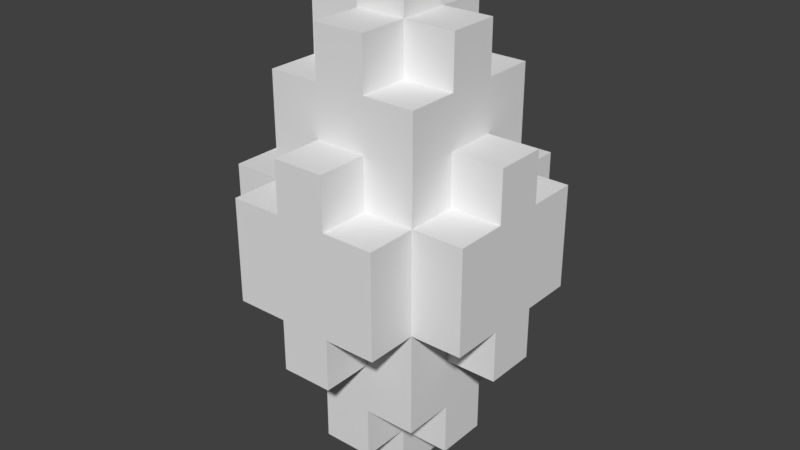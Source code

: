 # Source: BlueCrystalProjectile.blend  (saved by Blender 2.79.0; exported with 4.5.12 LTS)
import bpy
from mathutils import Matrix  # noqa: F401  (used for matrix-valued properties, if any)

bpy.ops.wm.read_factory_settings(use_empty=True)
scene = bpy.context.scene
scene.name = 'Scene'

# ---- collections
col_collection_1 = bpy.data.collections.new('Collection 1'); scene.collection.children.link(col_collection_1)

# ---- world
world_world = bpy.data.worlds.new('World'); scene.world = world_world
world_world.color = (0.05088, 0.05088, 0.05088)
world_world.use_sun_shadow = False
world_world.sun_shadow_jitter_overblur = 0.0
world_world.cycles.sampling_method = 'MANUAL'

# ---- meshes
me_bluecrystalprojectile_001 = bpy.data.meshes.new('BlueCrystalProjectile.001')
me_bluecrystalprojectile_001.from_pydata([(-0.015, -0.015, -0.15), (-0.015, -0.015, -0.12), (-0.015, 0.015, -0.12), (-0.015, 0.015, -0.15), (-0.015, -0.045, -0.12), (-0.015, -0.045, -0.09), (-0.015, -0.015, -0.09), (-0.045, -0.015, -0.12), (-0.045, -0.015, -0.09), (-0.045, 0.015, -0.09), (-0.045, 0.015, -0.12), (-0.015, 0.015, -0.09), (-0.015, 0.045, -0.09), (-0.015, 0.045, -0.12), (-0.045, -0.045, -0.09), (-0.045, -0.045, -0.06), (-0.045, -0.015, -0.06), (-0.045, 0.015, -0.06), (-0.045, 0.045, -0.06), (-0.045, 0.045, -0.09), (-0.015, -0.075, -0.06), (-0.015, -0.075, -0.03), (-0.015, -0.045, -0.03), (-0.015, -0.045, -0.06), (-0.045, -0.045, -0.03), (-0.045, -0.015, -0.03), (-0.075, -0.015, -0.06), (-0.075, -0.015, -0.03), (-0.075, 0.015, -0.03), (-0.075, 0.015, -0.06), (-0.045, 0.015, -0.03), (-0.045, 0.045, -0.03), (-0.015, 0.045, -0.06), (-0.015, 0.045, -0.03), (-0.015, 0.075, -0.03), (-0.015, 0.075, -0.06), (-0.045, -0.075, -0.03), (-0.045, -0.075, 6.892e-08), (-0.045, -0.045, 6.892e-08), (-0.075, -0.045, -0.03), (-0.075, -0.045, 6.892e-08), (-0.075, -0.015, 6.892e-08), (-0.075, 0.015, 6.892e-08), (-0.075, 0.045, 6.892e-08), (-0.075, 0.045, -0.03), (-0.045, 0.045, 6.892e-08), (-0.045, 0.075, 6.892e-08), (-0.045, 0.075, -0.03), (-0.045, -0.075, 0.03), (-0.045, -0.045, 0.03), (-0.075, -0.045, 0.03), (-0.075, -0.015, 0.03), (-0.075, 0.015, 0.03), (-0.075, 0.045, 0.03), (-0.045, 0.045, 0.03), (-0.045, 0.075, 0.03), (-0.015, -0.075, 0.03), (-0.015, -0.075, 0.06), (-0.015, -0.045, 0.06), (-0.015, -0.045, 0.03), (-0.045, -0.045, 0.06), (-0.045, -0.015, 0.06), (-0.045, -0.015, 0.03), (-0.075, -0.015, 0.06), (-0.075, 0.015, 0.06), (-0.045, 0.015, 0.03), (-0.045, 0.015, 0.06), (-0.045, 0.045, 0.06), (-0.015, 0.045, 0.03), (-0.015, 0.045, 0.06), (-0.015, 0.075, 0.06), (-0.015, 0.075, 0.03), (-0.045, -0.045, 0.09), (-0.045, -0.015, 0.09), (-0.045, 0.015, 0.09), (-0.045, 0.045, 0.09), (-0.015, -0.045, 0.09), (-0.015, -0.045, 0.12), (-0.015, -0.015, 0.12), (-0.015, -0.015, 0.09), (-0.045, -0.015, 0.12), (-0.045, 0.015, 0.12), (-0.015, 0.015, 0.09), (-0.015, 0.015, 0.12), (-0.015, 0.045, 0.12), (-0.015, 0.045, 0.09), (-0.015, -0.015, 0.15), (-0.015, 0.015, 0.15), (0.015, -0.015, -0.15), (0.015, 0.015, -0.15), (0.015, 0.015, -0.12), (0.015, -0.015, -0.12), (0.015, -0.045, -0.12), (0.015, -0.015, -0.09), (0.015, -0.045, -0.09), (0.045, -0.015, -0.12), (0.045, 0.015, -0.12), (0.045, 0.015, -0.09), (0.045, -0.015, -0.09), (0.015, 0.045, -0.12), (0.015, 0.045, -0.09), (0.015, 0.015, -0.09), (0.045, -0.045, -0.09), (0.045, -0.015, -0.06), (0.045, -0.045, -0.06), (0.045, 0.015, -0.06), (0.045, 0.045, -0.09), (0.045, 0.045, -0.06), (0.015, -0.075, -0.06), (0.015, -0.045, -0.06), (0.015, -0.045, -0.03), (0.015, -0.075, -0.03), (0.045, -0.015, -0.03), (0.045, -0.045, -0.03), (0.075, -0.015, -0.06), (0.075, 0.015, -0.06), (0.075, 0.015, -0.03), (0.075, -0.015, -0.03), (0.045, 0.045, -0.03), (0.045, 0.015, -0.03), (0.015, 0.045, -0.06), (0.015, 0.075, -0.06), (0.015, 0.075, -0.03), (0.015, 0.045, -0.03), (0.045, -0.075, -0.03), (0.045, -0.045, 6.892e-08), (0.045, -0.075, 6.892e-08), (0.075, -0.045, -0.03), (0.075, -0.015, 6.892e-08), (0.075, -0.045, 6.892e-08), (0.075, 0.015, 6.892e-08), (0.075, 0.045, -0.03), (0.075, 0.045, 6.892e-08), (0.045, 0.075, -0.03), (0.045, 0.075, 6.892e-08), (0.045, 0.045, 6.892e-08), (0.045, -0.045, 0.03), (0.045, -0.075, 0.03), (0.075, -0.015, 0.03), (0.075, -0.045, 0.03), (0.075, 0.015, 0.03), (0.075, 0.045, 0.03), (0.045, 0.075, 0.03), (0.045, 0.045, 0.03), (0.015, -0.075, 0.03), (0.015, -0.045, 0.03), (0.015, -0.045, 0.06), (0.015, -0.075, 0.06), (0.045, -0.015, 0.03), (0.045, -0.015, 0.06), (0.045, -0.045, 0.06), (0.075, 0.015, 0.06), (0.075, -0.015, 0.06), (0.045, 0.015, 0.03), (0.045, 0.045, 0.06), (0.045, 0.015, 0.06), (0.015, 0.045, 0.03), (0.015, 0.075, 0.03), (0.015, 0.075, 0.06), (0.015, 0.045, 0.06), (0.045, -0.015, 0.09), (0.045, -0.045, 0.09), (0.045, 0.015, 0.09), (0.045, 0.045, 0.09), (0.015, -0.045, 0.09), (0.015, -0.015, 0.09), (0.015, -0.015, 0.12), (0.015, -0.045, 0.12), (0.045, 0.015, 0.12), (0.045, -0.015, 0.12), (0.015, 0.015, 0.09), (0.015, 0.045, 0.09), (0.015, 0.045, 0.12), (0.015, 0.015, 0.12), (0.015, 0.015, 0.15), (0.015, -0.015, 0.15), (-0.015, -0.075, 6.892e-08), (0.015, -0.075, 6.892e-08), (-0.015, 0.075, 6.892e-08), (0.015, 0.075, 6.892e-08)], [], [(0, 1, 2, 3), (4, 5, 6, 1), (7, 8, 9, 10), (2, 11, 12, 13), (14, 15, 16, 8), (8, 16, 17, 9), (9, 17, 18, 19), (20, 21, 22, 23), (15, 24, 25, 16), (26, 27, 28, 29), (17, 30, 31, 18), (32, 33, 34, 35), (36, 37, 38, 24), (39, 40, 41, 27), (27, 41, 42, 28), (28, 42, 43, 44), (31, 45, 46, 47), (37, 48, 49, 38), (40, 50, 51, 41), (41, 51, 52, 42), (42, 52, 53, 43), (45, 54, 55, 46), (56, 57, 58, 59), (49, 60, 61, 62), (51, 63, 64, 52), (65, 66, 67, 54), (68, 69, 70, 71), (60, 72, 73, 61), (61, 73, 74, 66), (66, 74, 75, 67), (76, 77, 78, 79), (73, 80, 81, 74), (82, 83, 84, 85), (78, 86, 87, 83), (88, 89, 90, 91), (92, 91, 93, 94), (95, 96, 97, 98), (90, 99, 100, 101), (102, 98, 103, 104), (98, 97, 105, 103), (97, 106, 107, 105), (108, 109, 110, 111), (104, 103, 112, 113), (114, 115, 116, 117), (105, 107, 118, 119), (120, 121, 122, 123), (124, 113, 125, 126), (127, 117, 128, 129), (117, 116, 130, 128), (116, 131, 132, 130), (118, 133, 134, 135), (126, 125, 136, 137), (129, 128, 138, 139), (128, 130, 140, 138), (130, 132, 141, 140), (135, 134, 142, 143), (144, 145, 146, 147), (136, 148, 149, 150), (138, 140, 151, 152), (153, 143, 154, 155), (156, 157, 158, 159), (150, 149, 160, 161), (149, 155, 162, 160), (155, 154, 163, 162), (164, 165, 166, 167), (160, 162, 168, 169), (170, 171, 172, 173), (166, 173, 174, 175), (0, 88, 91, 1), (4, 92, 94, 5), (7, 1, 6, 8), (91, 95, 98, 93), (14, 5, 23, 15), (5, 94, 109, 23), (94, 102, 104, 109), (20, 108, 111, 21), (15, 23, 22, 24), (109, 104, 113, 110), (26, 16, 25, 27), (103, 114, 117, 112), (36, 21, 176, 37), (21, 111, 177, 176), (111, 124, 126, 177), (39, 24, 38, 40), (113, 127, 129, 125), (37, 176, 56, 48), (176, 177, 144, 56), (177, 126, 137, 144), (40, 38, 49, 50), (125, 129, 139, 136), (56, 144, 147, 57), (49, 59, 58, 60), (145, 136, 150, 146), (51, 62, 61, 63), (148, 138, 152, 149), (60, 58, 76, 72), (58, 146, 164, 76), (146, 150, 161, 164), (76, 164, 167, 77), (73, 79, 78, 80), (165, 160, 169, 166), (78, 166, 175, 86), (3, 2, 90, 89), (10, 9, 11, 2), (90, 101, 97, 96), (13, 12, 100, 99), (19, 18, 32, 12), (12, 32, 120, 100), (100, 120, 107, 106), (29, 28, 30, 17), (105, 119, 116, 115), (18, 31, 33, 32), (120, 123, 118, 107), (35, 34, 122, 121), (44, 43, 45, 31), (118, 135, 132, 131), (47, 46, 178, 34), (34, 178, 179, 122), (122, 179, 134, 133), (43, 53, 54, 45), (135, 143, 141, 132), (46, 55, 71, 178), (178, 71, 157, 179), (179, 157, 142, 134), (52, 64, 66, 65), (153, 155, 151, 140), (54, 67, 69, 68), (156, 159, 154, 143), (71, 70, 158, 157), (67, 75, 85, 69), (69, 85, 171, 159), (159, 171, 163, 154), (74, 81, 83, 82), (170, 173, 168, 162), (85, 84, 172, 171), (83, 87, 174, 173), (0, 3, 89, 88), (4, 1, 91, 92), (7, 10, 2, 1), (91, 90, 96, 95), (2, 13, 99, 90), (14, 8, 6, 5), (94, 93, 98, 102), (9, 19, 12, 11), (101, 100, 106, 97), (20, 23, 109, 108), (26, 29, 17, 16), (103, 105, 115, 114), (32, 35, 121, 120), (36, 24, 22, 21), (111, 110, 113, 124), (39, 27, 25, 24), (113, 112, 117, 127), (28, 44, 31, 30), (119, 118, 131, 116), (31, 47, 34, 33), (123, 122, 133, 118), (48, 56, 59, 49), (144, 137, 136, 145), (50, 49, 62, 51), (136, 139, 138, 148), (52, 65, 54, 53), (153, 140, 141, 143), (54, 68, 71, 55), (156, 143, 142, 157), (57, 147, 146, 58), (63, 61, 66, 64), (149, 152, 151, 155), (69, 159, 158, 70), (72, 76, 79, 73), (164, 161, 160, 165), (74, 82, 85, 75), (170, 162, 163, 171), (77, 167, 166, 78), (80, 78, 83, 81), (166, 169, 168, 173), (83, 173, 172, 84), (86, 175, 174, 87)])
_ca = me_bluecrystalprojectile_001.color_attributes.new('Col', 'BYTE_COLOR', 'CORNER')
_ca.data.foreach_set('color', [0.0319, 0.09759, 1.0, 1.0, 0.0319, 0.09759, 1.0, 1.0, 0.0319, 0.09759, 1.0, 1.0, 0.0319, 0.09759, 1.0, 1.0, 0.0319, 0.09759, 1.0, 1.0, 0.0319, 0.09759, 1.0, 1.0, 0.0319, 0.09759, 1.0, 1.0, 0.0319, 0.09759, 1.0, 1.0, 0.0319, 0.09759, 1.0, 1.0, 0.0319, 0.09759, 1.0, 1.0, 0.0319, 0.09759, 1.0, 1.0, 0.0319, 0.09759, 1.0, 1.0, 0.0319, 0.09759, 1.0, 1.0, 0.0319, 0.09759, 1.0, 1.0, 0.0319, 0.09759, 1.0, 1.0, 0.0319, 0.09759, 1.0, 1.0, 0.07036, 0.04231, 1.0, 1.0, 0.07036, 0.04231, 1.0, 1.0, 0.07036, 0.04231, 1.0, 1.0, 0.07036, 0.04231, 1.0, 1.0, 0.0319, 0.09759, 1.0, 1.0, 0.0319, 0.09759, 1.0, 1.0, 0.0319, 0.09759, 1.0, 1.0, 0.0319, 0.09759, 1.0, 1.0, 0.0319, 0.09759, 1.0, 1.0, 0.0319, 0.09759, 1.0, 1.0, 0.0319, 0.09759, 1.0, 1.0, 0.0319, 0.09759, 1.0, 1.0, 0.0319, 0.09759, 1.0, 1.0, 0.0319, 0.09759, 1.0, 1.0, 0.0319, 0.09759, 1.0, 1.0, 0.0319, 0.09759, 1.0, 1.0, 0.0319, 0.09759, 1.0, 1.0, 0.0319, 0.09759, 1.0, 1.0, 0.0319, 0.09759, 1.0, 1.0, 0.0319, 0.09759, 1.0, 1.0, 0.0319, 0.09759, 1.0, 1.0, 0.0319, 0.09759, 1.0, 1.0, 0.0319, 0.09759, 1.0, 1.0, 0.0319, 0.09759, 1.0, 1.0, 0.0319, 0.09759, 1.0, 1.0, 0.0319, 0.09759, 1.0, 1.0, 0.0319, 0.09759, 1.0, 1.0, 0.0319, 0.09759, 1.0, 1.0, 0.0319, 0.09759, 1.0, 1.0, 0.0319, 0.09759, 1.0, 1.0, 0.0319, 0.09759, 1.0, 1.0, 0.0319, 0.09759, 1.0, 1.0, 0.07036, 0.04231, 1.0, 1.0, 0.07036, 0.04231, 1.0, 1.0, 0.07036, 0.04231, 1.0, 1.0, 0.07036, 0.04231, 1.0, 1.0, 0.0319, 0.09759, 1.0, 1.0, 0.0319, 0.09759, 1.0, 1.0, 0.0319, 0.09759, 1.0, 1.0, 0.0319, 0.09759, 1.0, 1.0, 0.0319, 0.09759, 1.0, 1.0, 0.0319, 0.09759, 1.0, 1.0, 0.0319, 0.09759, 1.0, 1.0, 0.0319, 0.09759, 1.0, 1.0, 0.07036, 0.04231, 1.0, 1.0, 0.07036, 0.04231, 1.0, 1.0, 0.07036, 0.04231, 1.0, 1.0, 0.07036, 0.04231, 1.0, 1.0, 0.0319, 0.09759, 1.0, 1.0, 0.0319, 0.09759, 1.0, 1.0, 0.0319, 0.09759, 1.0, 1.0, 0.0319, 0.09759, 1.0, 1.0, 0.0319, 0.09759, 1.0, 1.0, 0.0319, 0.09759, 1.0, 1.0, 0.0319, 0.09759, 1.0, 1.0, 0.0319, 0.09759, 1.0, 1.0, 0.07036, 0.04231, 1.0, 1.0, 0.07036, 0.04231, 1.0, 1.0, 0.07036, 0.04231, 1.0, 1.0, 0.07036, 0.04231, 1.0, 1.0, 0.0319, 0.09759, 1.0, 1.0, 0.0319, 0.09759, 1.0, 1.0, 0.0319, 0.09759, 1.0, 1.0, 0.0319, 0.09759, 1.0, 1.0, 0.0319, 0.09759, 1.0, 1.0, 0.0319, 0.09759, 1.0, 1.0, 0.0319, 0.09759, 1.0, 1.0, 0.0319, 0.09759, 1.0, 1.0, 0.0319, 0.09759, 1.0, 1.0, 0.0319, 0.09759, 1.0, 1.0, 0.0319, 0.09759, 1.0, 1.0, 0.0319, 0.09759, 1.0, 1.0, 0.0319, 0.09759, 1.0, 1.0, 0.0319, 0.09759, 1.0, 1.0, 0.0319, 0.09759, 1.0, 1.0, 0.0319, 0.09759, 1.0, 1.0, 0.0319, 0.09759, 1.0, 1.0, 0.0319, 0.09759, 1.0, 1.0, 0.0319, 0.09759, 1.0, 1.0, 0.0319, 0.09759, 1.0, 1.0, 0.0319, 0.09759, 1.0, 1.0, 0.0319, 0.09759, 1.0, 1.0, 0.0319, 0.09759, 1.0, 1.0, 0.0319, 0.09759, 1.0, 1.0, 0.0319, 0.09759, 1.0, 1.0, 0.0319, 0.09759, 1.0, 1.0, 0.0319, 0.09759, 1.0, 1.0, 0.0319, 0.09759, 1.0, 1.0, 0.0319, 0.09759, 1.0, 1.0, 0.0319, 0.09759, 1.0, 1.0, 0.0319, 0.09759, 1.0, 1.0, 0.0319, 0.09759, 1.0, 1.0, 0.07036, 0.04231, 1.0, 1.0, 0.07036, 0.04231, 1.0, 1.0, 0.07036, 0.04231, 1.0, 1.0, 0.07036, 0.04231, 1.0, 1.0, 0.0319, 0.09759, 1.0, 1.0, 0.0319, 0.09759, 1.0, 1.0, 0.0319, 0.09759, 1.0, 1.0, 0.0319, 0.09759, 1.0, 1.0, 0.0319, 0.09759, 1.0, 1.0, 0.0319, 0.09759, 1.0, 1.0, 0.0319, 0.09759, 1.0, 1.0, 0.0319, 0.09759, 1.0, 1.0, 0.0319, 0.09759, 1.0, 1.0, 0.0319, 0.09759, 1.0, 1.0, 0.0319, 0.09759, 1.0, 1.0, 0.0319, 0.09759, 1.0, 1.0, 0.0319, 0.09759, 1.0, 1.0, 0.0319, 0.09759, 1.0, 1.0, 0.0319, 0.09759, 1.0, 1.0, 0.0319, 0.09759, 1.0, 1.0, 0.0319, 0.09759, 1.0, 1.0, 0.0319, 0.09759, 1.0, 1.0, 0.0319, 0.09759, 1.0, 1.0, 0.0319, 0.09759, 1.0, 1.0, 0.0319, 0.09759, 1.0, 1.0, 0.0319, 0.09759, 1.0, 1.0, 0.0319, 0.09759, 1.0, 1.0, 0.0319, 0.09759, 1.0, 1.0, 0.0319, 0.09759, 1.0, 1.0, 0.0319, 0.09759, 1.0, 1.0, 0.0319, 0.09759, 1.0, 1.0, 0.0319, 0.09759, 1.0, 1.0, 0.0319, 0.09759, 1.0, 1.0, 0.0319, 0.09759, 1.0, 1.0, 0.0319, 0.09759, 1.0, 1.0, 0.0319, 0.09759, 1.0, 1.0, 0.07036, 0.04231, 1.0, 1.0, 0.07036, 0.04231, 1.0, 1.0, 0.07036, 0.04231, 1.0, 1.0, 0.07036, 0.04231, 1.0, 1.0, 0.0319, 0.09759, 1.0, 1.0, 0.0319, 0.09759, 1.0, 1.0, 0.0319, 0.09759, 1.0, 1.0, 0.0319, 0.09759, 1.0, 1.0, 0.0319, 0.09759, 1.0, 1.0, 0.0319, 0.09759, 1.0, 1.0, 0.0319, 0.09759, 1.0, 1.0, 0.0319, 0.09759, 1.0, 1.0, 0.0319, 0.09759, 1.0, 1.0, 0.0319, 0.09759, 1.0, 1.0, 0.0319, 0.09759, 1.0, 1.0, 0.0319, 0.09759, 1.0, 1.0, 0.0319, 0.09759, 1.0, 1.0, 0.0319, 0.09759, 1.0, 1.0, 0.0319, 0.09759, 1.0, 1.0, 0.0319, 0.09759, 1.0, 1.0, 0.0319, 0.09759, 1.0, 1.0, 0.0319, 0.09759, 1.0, 1.0, 0.0319, 0.09759, 1.0, 1.0, 0.0319, 0.09759, 1.0, 1.0, 0.0319, 0.09759, 1.0, 1.0, 0.0319, 0.09759, 1.0, 1.0, 0.0319, 0.09759, 1.0, 1.0, 0.0319, 0.09759, 1.0, 1.0, 0.0319, 0.09759, 1.0, 1.0, 0.0319, 0.09759, 1.0, 1.0, 0.0319, 0.09759, 1.0, 1.0, 0.0319, 0.09759, 1.0, 1.0, 0.0319, 0.09759, 1.0, 1.0, 0.0319, 0.09759, 1.0, 1.0, 0.0319, 0.09759, 1.0, 1.0, 0.0319, 0.09759, 1.0, 1.0, 0.0319, 0.09759, 1.0, 1.0, 0.0319, 0.09759, 1.0, 1.0, 0.0319, 0.09759, 1.0, 1.0, 0.0319, 0.09759, 1.0, 1.0, 0.07036, 0.04231, 1.0, 1.0, 0.07036, 0.04231, 1.0, 1.0, 0.07036, 0.04231, 1.0, 1.0, 0.07036, 0.04231, 1.0, 1.0, 0.0319, 0.09759, 1.0, 1.0, 0.0319, 0.09759, 1.0, 1.0, 0.0319, 0.09759, 1.0, 1.0, 0.0319, 0.09759, 1.0, 1.0, 0.07036, 0.04231, 1.0, 1.0, 0.07036, 0.04231, 1.0, 1.0, 0.07036, 0.04231, 1.0, 1.0, 0.07036, 0.04231, 1.0, 1.0, 0.0319, 0.09759, 1.0, 1.0, 0.0319, 0.09759, 1.0, 1.0, 0.0319, 0.09759, 1.0, 1.0, 0.0319, 0.09759, 1.0, 1.0, 0.0319, 0.09759, 1.0, 1.0, 0.0319, 0.09759, 1.0, 1.0, 0.0319, 0.09759, 1.0, 1.0, 0.0319, 0.09759, 1.0, 1.0, 0.0319, 0.09759, 1.0, 1.0, 0.0319, 0.09759, 1.0, 1.0, 0.0319, 0.09759, 1.0, 1.0, 0.0319, 0.09759, 1.0, 1.0, 0.07036, 0.04231, 1.0, 1.0, 0.07036, 0.04231, 1.0, 1.0, 0.07036, 0.04231, 1.0, 1.0, 0.07036, 0.04231, 1.0, 1.0, 0.0319, 0.09759, 1.0, 1.0, 0.0319, 0.09759, 1.0, 1.0, 0.0319, 0.09759, 1.0, 1.0, 0.0319, 0.09759, 1.0, 1.0, 0.07036, 0.04231, 1.0, 1.0, 0.07036, 0.04231, 1.0, 1.0, 0.07036, 0.04231, 1.0, 1.0, 0.07036, 0.04231, 1.0, 1.0, 0.0319, 0.09759, 1.0, 1.0, 0.0319, 0.09759, 1.0, 1.0, 0.0319, 0.09759, 1.0, 1.0, 0.0319, 0.09759, 1.0, 1.0, 0.0319, 0.09759, 1.0, 1.0, 0.0319, 0.09759, 1.0, 1.0, 0.0319, 0.09759, 1.0, 1.0, 0.0319, 0.09759, 1.0, 1.0, 0.0319, 0.09759, 1.0, 1.0, 0.0319, 0.09759, 1.0, 1.0, 0.0319, 0.09759, 1.0, 1.0, 0.0319, 0.09759, 1.0, 1.0, 0.0319, 0.09759, 1.0, 1.0, 0.0319, 0.09759, 1.0, 1.0, 0.0319, 0.09759, 1.0, 1.0, 0.0319, 0.09759, 1.0, 1.0, 0.07036, 0.04231, 1.0, 1.0, 0.07036, 0.04231, 1.0, 1.0, 0.07036, 0.04231, 1.0, 1.0, 0.07036, 0.04231, 1.0, 1.0, 0.0319, 0.09759, 1.0, 1.0, 0.0319, 0.09759, 1.0, 1.0, 0.0319, 0.09759, 1.0, 1.0, 0.0319, 0.09759, 1.0, 1.0, 0.07036, 0.04231, 1.0, 1.0, 0.07036, 0.04231, 1.0, 1.0, 0.07036, 0.04231, 1.0, 1.0, 0.07036, 0.04231, 1.0, 1.0, 0.0319, 0.09759, 1.0, 1.0, 0.0319, 0.09759, 1.0, 1.0, 0.0319, 0.09759, 1.0, 1.0, 0.0319, 0.09759, 1.0, 1.0, 0.0319, 0.09759, 1.0, 1.0, 0.0319, 0.09759, 1.0, 1.0, 0.0319, 0.09759, 1.0, 1.0, 0.0319, 0.09759, 1.0, 1.0, 0.0319, 0.09759, 1.0, 1.0, 0.0319, 0.09759, 1.0, 1.0, 0.0319, 0.09759, 1.0, 1.0, 0.0319, 0.09759, 1.0, 1.0, 0.0319, 0.09759, 1.0, 1.0, 0.0319, 0.09759, 1.0, 1.0, 0.0319, 0.09759, 1.0, 1.0, 0.0319, 0.09759, 1.0, 1.0, 0.0319, 0.09759, 1.0, 1.0, 0.0319, 0.09759, 1.0, 1.0, 0.0319, 0.09759, 1.0, 1.0, 0.0319, 0.09759, 1.0, 1.0, 0.0319, 0.09759, 1.0, 1.0, 0.0319, 0.09759, 1.0, 1.0, 0.0319, 0.09759, 1.0, 1.0, 0.0319, 0.09759, 1.0, 1.0, 0.0319, 0.09759, 1.0, 1.0, 0.0319, 0.09759, 1.0, 1.0, 0.0319, 0.09759, 1.0, 1.0, 0.0319, 0.09759, 1.0, 1.0, 0.0319, 0.09759, 1.0, 1.0, 0.0319, 0.09759, 1.0, 1.0, 0.0319, 0.09759, 1.0, 1.0, 0.0319, 0.09759, 1.0, 1.0, 0.0319, 0.09759, 1.0, 1.0, 0.0319, 0.09759, 1.0, 1.0, 0.0319, 0.09759, 1.0, 1.0, 0.0319, 0.09759, 1.0, 1.0, 0.07036, 0.04231, 1.0, 1.0, 0.07036, 0.04231, 1.0, 1.0, 0.07036, 0.04231, 1.0, 1.0, 0.07036, 0.04231, 1.0, 1.0, 0.07036, 0.04231, 1.0, 1.0, 0.07036, 0.04231, 1.0, 1.0, 0.07036, 0.04231, 1.0, 1.0, 0.07036, 0.04231, 1.0, 1.0, 0.0319, 0.09759, 1.0, 1.0, 0.0319, 0.09759, 1.0, 1.0, 0.0319, 0.09759, 1.0, 1.0, 0.0319, 0.09759, 1.0, 1.0, 0.0319, 0.09759, 1.0, 1.0, 0.0319, 0.09759, 1.0, 1.0, 0.0319, 0.09759, 1.0, 1.0, 0.0319, 0.09759, 1.0, 1.0, 0.0319, 0.09759, 1.0, 1.0, 0.0319, 0.09759, 1.0, 1.0, 0.0319, 0.09759, 1.0, 1.0, 0.0319, 0.09759, 1.0, 1.0, 0.0319, 0.09759, 1.0, 1.0, 0.0319, 0.09759, 1.0, 1.0, 0.0319, 0.09759, 1.0, 1.0, 0.0319, 0.09759, 1.0, 1.0, 0.0319, 0.09759, 1.0, 1.0, 0.0319, 0.09759, 1.0, 1.0, 0.0319, 0.09759, 1.0, 1.0, 0.0319, 0.09759, 1.0, 1.0, 0.0319, 0.09759, 1.0, 1.0, 0.0319, 0.09759, 1.0, 1.0, 0.0319, 0.09759, 1.0, 1.0, 0.0319, 0.09759, 1.0, 1.0, 0.0319, 0.09759, 1.0, 1.0, 0.0319, 0.09759, 1.0, 1.0, 0.0319, 0.09759, 1.0, 1.0, 0.0319, 0.09759, 1.0, 1.0, 0.07036, 0.04231, 1.0, 1.0, 0.07036, 0.04231, 1.0, 1.0, 0.07036, 0.04231, 1.0, 1.0, 0.07036, 0.04231, 1.0, 1.0, 0.0319, 0.09759, 1.0, 1.0, 0.0319, 0.09759, 1.0, 1.0, 0.0319, 0.09759, 1.0, 1.0, 0.0319, 0.09759, 1.0, 1.0, 0.07036, 0.04231, 1.0, 1.0, 0.07036, 0.04231, 1.0, 1.0, 0.07036, 0.04231, 1.0, 1.0, 0.07036, 0.04231, 1.0, 1.0, 0.0319, 0.09759, 1.0, 1.0, 0.0319, 0.09759, 1.0, 1.0, 0.0319, 0.09759, 1.0, 1.0, 0.0319, 0.09759, 1.0, 1.0, 0.0319, 0.09759, 1.0, 1.0, 0.0319, 0.09759, 1.0, 1.0, 0.0319, 0.09759, 1.0, 1.0, 0.0319, 0.09759, 1.0, 1.0, 0.0319, 0.09759, 1.0, 1.0, 0.0319, 0.09759, 1.0, 1.0, 0.0319, 0.09759, 1.0, 1.0, 0.0319, 0.09759, 1.0, 1.0, 0.0319, 0.09759, 1.0, 1.0, 0.0319, 0.09759, 1.0, 1.0, 0.0319, 0.09759, 1.0, 1.0, 0.0319, 0.09759, 1.0, 1.0, 0.0319, 0.09759, 1.0, 1.0, 0.0319, 0.09759, 1.0, 1.0, 0.0319, 0.09759, 1.0, 1.0, 0.0319, 0.09759, 1.0, 1.0, 0.07036, 0.04231, 1.0, 1.0, 0.07036, 0.04231, 1.0, 1.0, 0.07036, 0.04231, 1.0, 1.0, 0.07036, 0.04231, 1.0, 1.0, 0.07036, 0.04231, 1.0, 1.0, 0.07036, 0.04231, 1.0, 1.0, 0.07036, 0.04231, 1.0, 1.0, 0.07036, 0.04231, 1.0, 1.0, 0.0319, 0.09759, 1.0, 1.0, 0.0319, 0.09759, 1.0, 1.0, 0.0319, 0.09759, 1.0, 1.0, 0.0319, 0.09759, 1.0, 1.0, 0.0319, 0.09759, 1.0, 1.0, 0.0319, 0.09759, 1.0, 1.0, 0.0319, 0.09759, 1.0, 1.0, 0.0319, 0.09759, 1.0, 1.0, 0.0319, 0.09759, 1.0, 1.0, 0.0319, 0.09759, 1.0, 1.0, 0.0319, 0.09759, 1.0, 1.0, 0.0319, 0.09759, 1.0, 1.0, 0.0319, 0.09759, 1.0, 1.0, 0.0319, 0.09759, 1.0, 1.0, 0.0319, 0.09759, 1.0, 1.0, 0.0319, 0.09759, 1.0, 1.0, 0.0319, 0.09759, 1.0, 1.0, 0.0319, 0.09759, 1.0, 1.0, 0.0319, 0.09759, 1.0, 1.0, 0.0319, 0.09759, 1.0, 1.0, 0.07036, 0.04231, 1.0, 1.0, 0.07036, 0.04231, 1.0, 1.0, 0.07036, 0.04231, 1.0, 1.0, 0.07036, 0.04231, 1.0, 1.0, 0.0319, 0.09759, 1.0, 1.0, 0.0319, 0.09759, 1.0, 1.0, 0.0319, 0.09759, 1.0, 1.0, 0.0319, 0.09759, 1.0, 1.0, 0.07036, 0.04231, 1.0, 1.0, 0.07036, 0.04231, 1.0, 1.0, 0.07036, 0.04231, 1.0, 1.0, 0.07036, 0.04231, 1.0, 1.0, 0.0319, 0.09759, 1.0, 1.0, 0.0319, 0.09759, 1.0, 1.0, 0.0319, 0.09759, 1.0, 1.0, 0.0319, 0.09759, 1.0, 1.0, 0.0319, 0.09759, 1.0, 1.0, 0.0319, 0.09759, 1.0, 1.0, 0.0319, 0.09759, 1.0, 1.0, 0.0319, 0.09759, 1.0, 1.0, 0.0319, 0.09759, 1.0, 1.0, 0.0319, 0.09759, 1.0, 1.0, 0.0319, 0.09759, 1.0, 1.0, 0.0319, 0.09759, 1.0, 1.0, 0.0319, 0.09759, 1.0, 1.0, 0.0319, 0.09759, 1.0, 1.0, 0.0319, 0.09759, 1.0, 1.0, 0.0319, 0.09759, 1.0, 1.0, 0.0319, 0.09759, 1.0, 1.0, 0.0319, 0.09759, 1.0, 1.0, 0.0319, 0.09759, 1.0, 1.0, 0.0319, 0.09759, 1.0, 1.0, 0.0319, 0.09759, 1.0, 1.0, 0.0319, 0.09759, 1.0, 1.0, 0.0319, 0.09759, 1.0, 1.0, 0.0319, 0.09759, 1.0, 1.0, 0.07036, 0.04231, 1.0, 1.0, 0.07036, 0.04231, 1.0, 1.0, 0.07036, 0.04231, 1.0, 1.0, 0.07036, 0.04231, 1.0, 1.0, 0.0319, 0.09759, 1.0, 1.0, 0.0319, 0.09759, 1.0, 1.0, 0.0319, 0.09759, 1.0, 1.0, 0.0319, 0.09759, 1.0, 1.0, 0.0319, 0.09759, 1.0, 1.0, 0.0319, 0.09759, 1.0, 1.0, 0.0319, 0.09759, 1.0, 1.0, 0.0319, 0.09759, 1.0, 1.0, 0.07036, 0.04231, 1.0, 1.0, 0.07036, 0.04231, 1.0, 1.0, 0.07036, 0.04231, 1.0, 1.0, 0.07036, 0.04231, 1.0, 1.0, 0.0319, 0.09759, 1.0, 1.0, 0.0319, 0.09759, 1.0, 1.0, 0.0319, 0.09759, 1.0, 1.0, 0.0319, 0.09759, 1.0, 1.0, 0.0319, 0.09759, 1.0, 1.0, 0.0319, 0.09759, 1.0, 1.0, 0.0319, 0.09759, 1.0, 1.0, 0.0319, 0.09759, 1.0, 1.0, 0.0319, 0.09759, 1.0, 1.0, 0.0319, 0.09759, 1.0, 1.0, 0.0319, 0.09759, 1.0, 1.0, 0.0319, 0.09759, 1.0, 1.0, 0.0319, 0.09759, 1.0, 1.0, 0.0319, 0.09759, 1.0, 1.0, 0.0319, 0.09759, 1.0, 1.0, 0.0319, 0.09759, 1.0, 1.0, 0.0319, 0.09759, 1.0, 1.0, 0.0319, 0.09759, 1.0, 1.0, 0.0319, 0.09759, 1.0, 1.0, 0.0319, 0.09759, 1.0, 1.0, 0.0319, 0.09759, 1.0, 1.0, 0.0319, 0.09759, 1.0, 1.0, 0.0319, 0.09759, 1.0, 1.0, 0.0319, 0.09759, 1.0, 1.0, 0.07036, 0.04231, 1.0, 1.0, 0.07036, 0.04231, 1.0, 1.0, 0.07036, 0.04231, 1.0, 1.0, 0.07036, 0.04231, 1.0, 1.0, 0.0319, 0.09759, 1.0, 1.0, 0.0319, 0.09759, 1.0, 1.0, 0.0319, 0.09759, 1.0, 1.0, 0.0319, 0.09759, 1.0, 1.0, 0.0319, 0.09759, 1.0, 1.0, 0.0319, 0.09759, 1.0, 1.0, 0.0319, 0.09759, 1.0, 1.0, 0.0319, 0.09759, 1.0, 1.0, 0.0319, 0.09759, 1.0, 1.0, 0.0319, 0.09759, 1.0, 1.0, 0.0319, 0.09759, 1.0, 1.0, 0.0319, 0.09759, 1.0, 1.0, 0.0319, 0.09759, 1.0, 1.0, 0.0319, 0.09759, 1.0, 1.0, 0.0319, 0.09759, 1.0, 1.0, 0.0319, 0.09759, 1.0, 1.0, 0.0319, 0.09759, 1.0, 1.0, 0.0319, 0.09759, 1.0, 1.0, 0.0319, 0.09759, 1.0, 1.0, 0.0319, 0.09759, 1.0, 1.0, 0.07036, 0.04231, 1.0, 1.0, 0.07036, 0.04231, 1.0, 1.0, 0.07036, 0.04231, 1.0, 1.0, 0.07036, 0.04231, 1.0, 1.0, 0.0319, 0.09759, 1.0, 1.0, 0.0319, 0.09759, 1.0, 1.0, 0.0319, 0.09759, 1.0, 1.0, 0.0319, 0.09759, 1.0, 1.0, 0.0319, 0.09759, 1.0, 1.0, 0.0319, 0.09759, 1.0, 1.0, 0.0319, 0.09759, 1.0, 1.0, 0.0319, 0.09759, 1.0, 1.0, 0.0319, 0.09759, 1.0, 1.0, 0.0319, 0.09759, 1.0, 1.0, 0.0319, 0.09759, 1.0, 1.0, 0.0319, 0.09759, 1.0, 1.0, 0.0319, 0.09759, 1.0, 1.0, 0.0319, 0.09759, 1.0, 1.0, 0.0319, 0.09759, 1.0, 1.0, 0.0319, 0.09759, 1.0, 1.0, 0.0319, 0.09759, 1.0, 1.0, 0.0319, 0.09759, 1.0, 1.0, 0.0319, 0.09759, 1.0, 1.0, 0.0319, 0.09759, 1.0, 1.0, 0.0319, 0.09759, 1.0, 1.0, 0.0319, 0.09759, 1.0, 1.0, 0.0319, 0.09759, 1.0, 1.0, 0.0319, 0.09759, 1.0, 1.0, 0.07036, 0.04231, 1.0, 1.0, 0.07036, 0.04231, 1.0, 1.0, 0.07036, 0.04231, 1.0, 1.0, 0.07036, 0.04231, 1.0, 1.0, 0.0319, 0.09759, 1.0, 1.0, 0.0319, 0.09759, 1.0, 1.0, 0.0319, 0.09759, 1.0, 1.0, 0.0319, 0.09759, 1.0, 1.0, 0.0319, 0.09759, 1.0, 1.0, 0.0319, 0.09759, 1.0, 1.0, 0.0319, 0.09759, 1.0, 1.0, 0.0319, 0.09759, 1.0, 1.0, 0.0319, 0.09759, 1.0, 1.0, 0.0319, 0.09759, 1.0, 1.0, 0.0319, 0.09759, 1.0, 1.0, 0.0319, 0.09759, 1.0, 1.0, 0.0319, 0.09759, 1.0, 1.0, 0.0319, 0.09759, 1.0, 1.0, 0.0319, 0.09759, 1.0, 1.0, 0.0319, 0.09759, 1.0, 1.0, 0.0319, 0.09759, 1.0, 1.0, 0.0319, 0.09759, 1.0, 1.0, 0.0319, 0.09759, 1.0, 1.0, 0.0319, 0.09759, 1.0, 1.0, 0.0319, 0.09759, 1.0, 1.0, 0.0319, 0.09759, 1.0, 1.0, 0.0319, 0.09759, 1.0, 1.0, 0.0319, 0.09759, 1.0, 1.0, 0.0319, 0.09759, 1.0, 1.0, 0.0319, 0.09759, 1.0, 1.0, 0.0319, 0.09759, 1.0, 1.0, 0.0319, 0.09759, 1.0, 1.0, 0.0319, 0.09759, 1.0, 1.0, 0.0319, 0.09759, 1.0, 1.0, 0.0319, 0.09759, 1.0, 1.0, 0.0319, 0.09759, 1.0, 1.0, 0.0319, 0.09759, 1.0, 1.0, 0.0319, 0.09759, 1.0, 1.0, 0.0319, 0.09759, 1.0, 1.0, 0.0319, 0.09759, 1.0, 1.0, 0.0319, 0.09759, 1.0, 1.0, 0.0319, 0.09759, 1.0, 1.0, 0.0319, 0.09759, 1.0, 1.0, 0.0319, 0.09759, 1.0, 1.0, 0.0319, 0.09759, 1.0, 1.0, 0.0319, 0.09759, 1.0, 1.0, 0.0319, 0.09759, 1.0, 1.0, 0.0319, 0.09759, 1.0, 1.0, 0.07036, 0.04231, 1.0, 1.0, 0.07036, 0.04231, 1.0, 1.0, 0.07036, 0.04231, 1.0, 1.0, 0.07036, 0.04231, 1.0, 1.0, 0.0319, 0.09759, 1.0, 1.0, 0.0319, 0.09759, 1.0, 1.0, 0.0319, 0.09759, 1.0, 1.0, 0.0319, 0.09759, 1.0, 1.0, 0.07036, 0.04231, 1.0, 1.0, 0.07036, 0.04231, 1.0, 1.0, 0.07036, 0.04231, 1.0, 1.0, 0.07036, 0.04231, 1.0, 1.0, 0.0319, 0.09759, 1.0, 1.0, 0.0319, 0.09759, 1.0, 1.0, 0.0319, 0.09759, 1.0, 1.0, 0.0319, 0.09759, 1.0, 1.0, 0.0319, 0.09759, 1.0, 1.0, 0.0319, 0.09759, 1.0, 1.0, 0.0319, 0.09759, 1.0, 1.0, 0.0319, 0.09759, 1.0, 1.0, 0.0319, 0.09759, 1.0, 1.0, 0.0319, 0.09759, 1.0, 1.0, 0.0319, 0.09759, 1.0, 1.0, 0.0319, 0.09759, 1.0, 1.0, 0.0319, 0.09759, 1.0, 1.0, 0.0319, 0.09759, 1.0, 1.0, 0.0319, 0.09759, 1.0, 1.0, 0.0319, 0.09759, 1.0, 1.0, 0.0319, 0.09759, 1.0, 1.0, 0.0319, 0.09759, 1.0, 1.0, 0.0319, 0.09759, 1.0, 1.0, 0.0319, 0.09759, 1.0, 1.0, 0.0319, 0.09759, 1.0, 1.0, 0.0319, 0.09759, 1.0, 1.0, 0.0319, 0.09759, 1.0, 1.0, 0.0319, 0.09759, 1.0, 1.0, 0.0319, 0.09759, 1.0, 1.0, 0.0319, 0.09759, 1.0, 1.0, 0.0319, 0.09759, 1.0, 1.0, 0.0319, 0.09759, 1.0, 1.0, 0.07036, 0.04231, 1.0, 1.0, 0.07036, 0.04231, 1.0, 1.0, 0.07036, 0.04231, 1.0, 1.0, 0.07036, 0.04231, 1.0, 1.0, 0.07036, 0.04231, 1.0, 1.0, 0.07036, 0.04231, 1.0, 1.0, 0.07036, 0.04231, 1.0, 1.0, 0.07036, 0.04231, 1.0, 1.0, 0.0319, 0.09759, 1.0, 1.0, 0.0319, 0.09759, 1.0, 1.0, 0.0319, 0.09759, 1.0, 1.0, 0.0319, 0.09759, 1.0, 1.0, 0.0319, 0.09759, 1.0, 1.0, 0.0319, 0.09759, 1.0, 1.0, 0.0319, 0.09759, 1.0, 1.0, 0.0319, 0.09759, 1.0, 1.0, 0.07036, 0.04231, 1.0, 1.0, 0.07036, 0.04231, 1.0, 1.0, 0.07036, 0.04231, 1.0, 1.0, 0.07036, 0.04231, 1.0, 1.0, 0.0319, 0.09759, 1.0, 1.0, 0.0319, 0.09759, 1.0, 1.0, 0.0319, 0.09759, 1.0, 1.0, 0.0319, 0.09759, 1.0, 1.0, 0.0319, 0.09759, 1.0, 1.0, 0.0319, 0.09759, 1.0, 1.0, 0.0319, 0.09759, 1.0, 1.0, 0.0319, 0.09759, 1.0, 1.0, 0.0319, 0.09759, 1.0, 1.0, 0.0319, 0.09759, 1.0, 1.0, 0.0319, 0.09759, 1.0, 1.0, 0.0319, 0.09759, 1.0, 1.0, 0.0319, 0.09759, 1.0, 1.0, 0.0319, 0.09759, 1.0, 1.0, 0.0319, 0.09759, 1.0, 1.0, 0.0319, 0.09759, 1.0, 1.0, 0.0319, 0.09759, 1.0, 1.0, 0.0319, 0.09759, 1.0, 1.0, 0.0319, 0.09759, 1.0, 1.0, 0.0319, 0.09759, 1.0, 1.0, 0.07036, 0.04231, 1.0, 1.0, 0.07036, 0.04231, 1.0, 1.0, 0.07036, 0.04231, 1.0, 1.0, 0.07036, 0.04231, 1.0, 1.0, 0.07036, 0.04231, 1.0, 1.0, 0.07036, 0.04231, 1.0, 1.0, 0.07036, 0.04231, 1.0, 1.0, 0.07036, 0.04231, 1.0, 1.0, 0.0319, 0.09759, 1.0, 1.0, 0.0319, 0.09759, 1.0, 1.0, 0.0319, 0.09759, 1.0, 1.0, 0.0319, 0.09759, 1.0, 1.0, 0.07036, 0.04231, 1.0, 1.0, 0.07036, 0.04231, 1.0, 1.0, 0.07036, 0.04231, 1.0, 1.0, 0.07036, 0.04231, 1.0, 1.0, 0.0319, 0.09759, 1.0, 1.0, 0.0319, 0.09759, 1.0, 1.0, 0.0319, 0.09759, 1.0, 1.0, 0.0319, 0.09759, 1.0, 1.0, 0.0319, 0.09759, 1.0, 1.0, 0.0319, 0.09759, 1.0, 1.0, 0.0319, 0.09759, 1.0, 1.0, 0.0319, 0.09759, 1.0, 1.0, 0.0319, 0.09759, 1.0, 1.0, 0.0319, 0.09759, 1.0, 1.0, 0.0319, 0.09759, 1.0, 1.0, 0.0319, 0.09759, 1.0, 1.0, 0.0319, 0.09759, 1.0, 1.0, 0.0319, 0.09759, 1.0, 1.0, 0.0319, 0.09759, 1.0, 1.0, 0.0319, 0.09759, 1.0, 1.0, 0.0319, 0.09759, 1.0, 1.0, 0.0319, 0.09759, 1.0, 1.0, 0.0319, 0.09759, 1.0, 1.0, 0.0319, 0.09759, 1.0, 1.0, 0.0319, 0.09759, 1.0, 1.0, 0.0319, 0.09759, 1.0, 1.0, 0.0319, 0.09759, 1.0, 1.0, 0.0319, 0.09759, 1.0, 1.0, 0.07036, 0.04231, 1.0, 1.0, 0.07036, 0.04231, 1.0, 1.0, 0.07036, 0.04231, 1.0, 1.0, 0.07036, 0.04231, 1.0, 1.0, 0.07036, 0.04231, 1.0, 1.0, 0.07036, 0.04231, 1.0, 1.0, 0.07036, 0.04231, 1.0, 1.0, 0.07036, 0.04231, 1.0, 1.0, 0.0319, 0.09759, 1.0, 1.0, 0.0319, 0.09759, 1.0, 1.0, 0.0319, 0.09759, 1.0, 1.0, 0.0319, 0.09759, 1.0, 1.0, 0.0319, 0.09759, 1.0, 1.0, 0.0319, 0.09759, 1.0, 1.0, 0.0319, 0.09759, 1.0, 1.0, 0.0319, 0.09759, 1.0, 1.0, 0.0319, 0.09759, 1.0, 1.0, 0.0319, 0.09759, 1.0, 1.0, 0.0319, 0.09759, 1.0, 1.0, 0.0319, 0.09759, 1.0, 1.0, 0.0319, 0.09759, 1.0, 1.0, 0.0319, 0.09759, 1.0, 1.0, 0.0319, 0.09759, 1.0, 1.0, 0.0319, 0.09759, 1.0, 1.0, 0.0319, 0.09759, 1.0, 1.0, 0.0319, 0.09759, 1.0, 1.0, 0.0319, 0.09759, 1.0, 1.0, 0.0319, 0.09759, 1.0, 1.0, 0.0319, 0.09759, 1.0, 1.0, 0.0319, 0.09759, 1.0, 1.0, 0.0319, 0.09759, 1.0, 1.0, 0.0319, 0.09759, 1.0, 1.0, 0.0319, 0.09759, 1.0, 1.0, 0.0319, 0.09759, 1.0, 1.0, 0.0319, 0.09759, 1.0, 1.0, 0.0319, 0.09759, 1.0, 1.0])
me_bluecrystalprojectile_001.use_remesh_preserve_volume = False
me_bluecrystalprojectile_001.use_remesh_preserve_attributes = False
me_bluecrystalprojectile_001.use_mirror_vertex_groups = False
me_bluecrystalprojectile_001.update()

# ---- objects
ob_bluecrystalprojectile = bpy.data.objects.new('BlueCrystalProjectile', me_bluecrystalprojectile_001)

# ---- transforms, parenting, visibility, modifiers, constraints
ob_bluecrystalprojectile.location = (0.0, 0.0, 0.0)
ob_bluecrystalprojectile.lineart.crease_threshold = 0.0

# ---- collection membership
col_collection_1.objects.link(ob_bluecrystalprojectile)

# ---- scene / render settings (as saved in the file)
scene.frame_start = 1; scene.frame_end = 250; scene.frame_set(1)
scene.render.engine = 'BLENDER_EEVEE_NEXT'
scene.render.resolution_percentage = 50
scene.render.dither_intensity = 0.0
scene.cycles.use_denoising = False
scene.cycles.samples = 128
scene.cycles.sampling_pattern = 'TABULATED_SOBOL'
scene.cycles.use_adaptive_sampling = False
scene.cycles.use_light_tree = False
scene.cycles.blur_glossy = 0.0
scene.cycles.sample_clamp_indirect = 0.0
scene.view_settings.view_transform = 'Standard'
bpy.context.view_layer.update()

# ---- added for rendering (the .blend has no active camera and no usable light): camera, sun
cam_auto = bpy.data.cameras.new('AutoCamera')
cam_auto.lens = 50.0
cam_auto.sensor_width = 36.0
cam_auto.clip_end = 1000.0
ob_auto_camera = bpy.data.objects.new('AutoCamera', cam_auto)
scene.collection.objects.link(ob_auto_camera)
ob_auto_camera.location = (0.339949, -0.407939, 0.271959)
ob_auto_camera.rotation_euler = (1.09748, -7.21219e-08, 0.694738)
scene.camera = ob_auto_camera
light_auto_sun = bpy.data.lights.new('AutoSun', 'SUN')
light_auto_sun.energy = 3.0
light_auto_sun.angle = 0.0523599
ob_auto_sun = bpy.data.objects.new('AutoSun', light_auto_sun)
scene.collection.objects.link(ob_auto_sun)
ob_auto_sun.rotation_euler = (0.872665, 0.174533, 0.523599)
bpy.context.view_layer.update()
